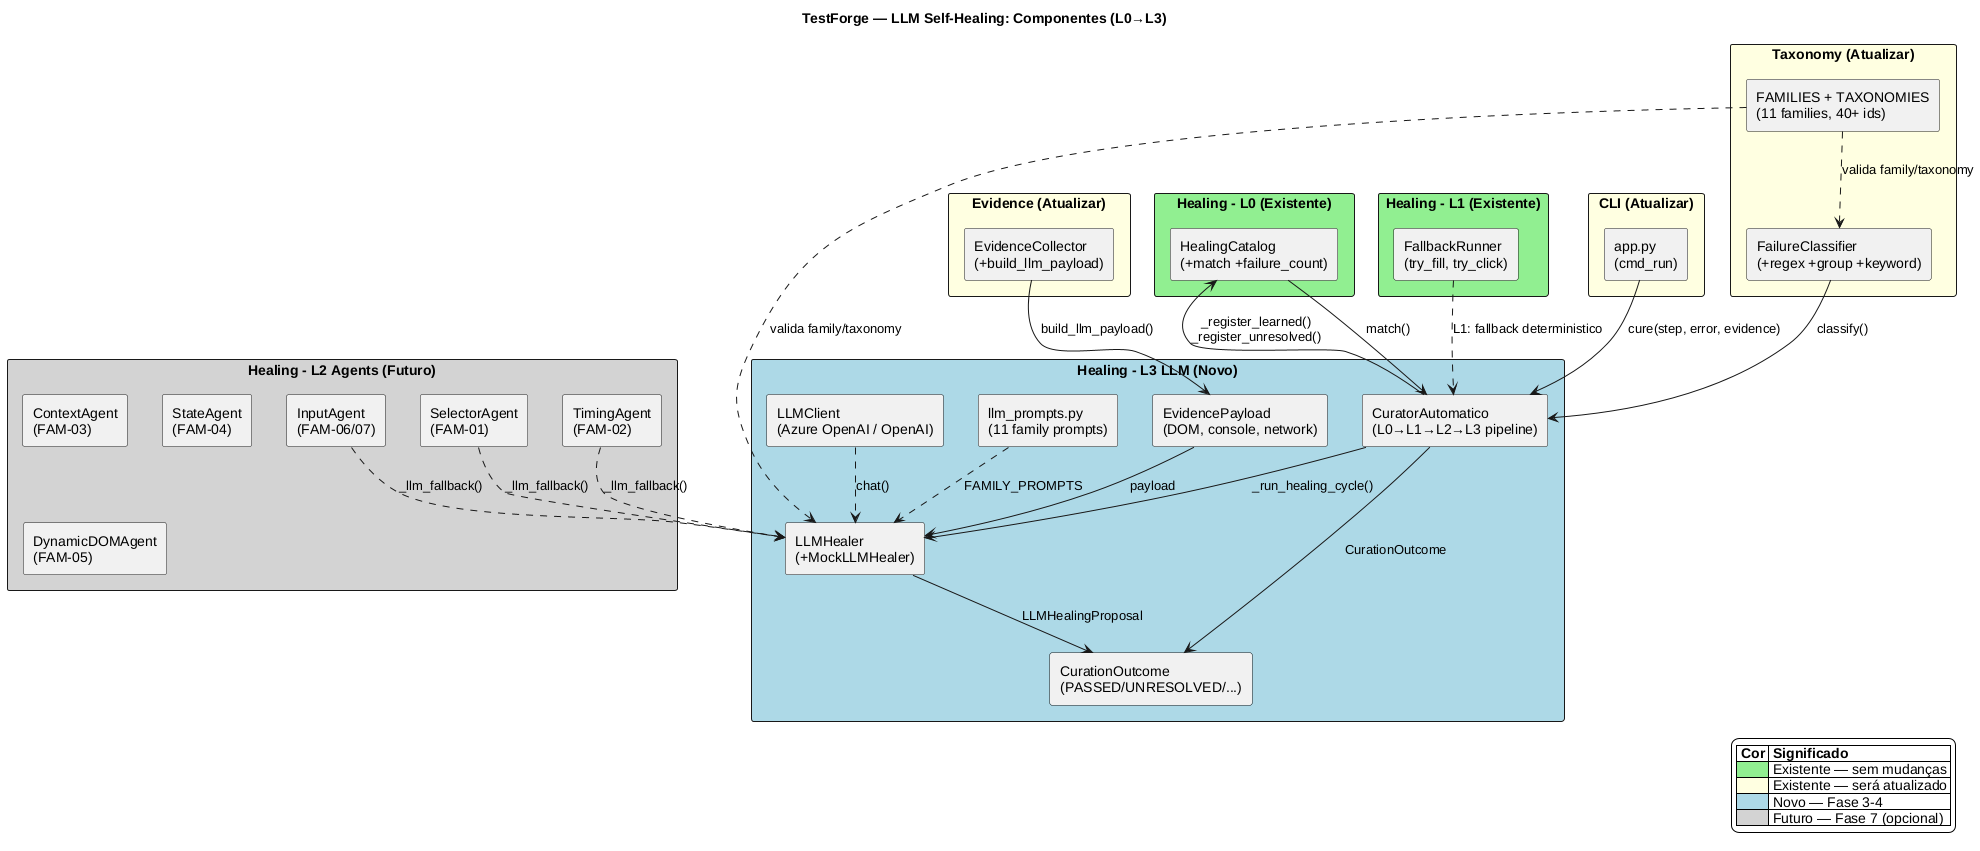

The diagram above was rendered by PlantUML. Its source (embedded in the PNG):
@startuml
title TestForge — LLM Self-Healing: Componentes (L0→L3)

skinparam packageStyle rectangle
skinparam backgroundColor #FFFFFF
skinparam componentStyle rectangle

' === Módulos existentes (atualizados) ===

package "Taxonomy (Atualizar)" as taxonomy #LightYellow {
  [FailureClassifier\n(+regex +group +keyword)] as FC
  [FAMILIES + TAXONOMIES\n(11 families, 40+ ids)] as FT
}

package "Evidence (Atualizar)" as evidence #LightYellow {
  [EvidenceCollector\n(+build_llm_payload)] as EC
}

package "Healing - L0 (Existente)" as l0 #LightGreen {
  [HealingCatalog\n(+match +failure_count)] as HC
}

package "Healing - L1 (Existente)" as l1 #LightGreen {
  [FallbackRunner\n(try_fill, try_click)] as FR
}

' === Novos módulos L3 ===

package "Healing - L3 LLM (Novo)" as l3 #LightBlue {
  [LLMClient\n(Azure OpenAI / OpenAI)] as LClient
  [LLMHealer\n(+MockLLMHealer)] as LHealer
  [llm_prompts.py\n(11 family prompts)] as LPrompts
  [EvidencePayload\n(DOM, console, network)] as EPayload
  [CuratorAutomatico\n(L0→L1→L2→L3 pipeline)] as Curator
  [CurationOutcome\n(PASSED/UNRESOLVED/...)] as COutcome
}

' === L2 Agents (Opcional) ===

package "Healing - L2 Agents (Futuro)" as l2 #LightGray {
  [SelectorAgent\n(FAM-01)] as SA
  [TimingAgent\n(FAM-02)] as TA
  [InputAgent\n(FAM-06/07)] as IA
  [ContextAgent\n(FAM-03)] as CA
  [StateAgent\n(FAM-04)] as StA
  [DynamicDOMAgent\n(FAM-05)] as DA
}

' === CLI ===

package "CLI (Atualizar)" as cli #LightYellow {
  [app.py\n(cmd_run)] as CMD
}

' === Dependências ===

CMD -down-> Curator : "cure(step, error, evidence)"
LClient ..> LHealer : "chat()"

EC -down-> EPayload : "build_llm_payload()"
EPayload -down-> LHealer : "payload"
LPrompts ..> LHealer : "FAMILY_PROMPTS"
LHealer -down-> COutcome : "LLMHealingProposal"

FC -down-> Curator : "classify()"
HC -down-> Curator : "match()"
FT ..> FC : "valida family/taxonomy"
FT ..> LHealer : "valida family/taxonomy"

Curator -down-> HC : "_register_learned()\n_register_unresolved()"
Curator -down-> LHealer : "_run_healing_cycle()"
Curator -down-> COutcome : "CurationOutcome"

FR ..> Curator : "L1: fallback deterministico"

SA ..> LHealer : "_llm_fallback()"
TA ..> LHealer : "_llm_fallback()"
IA ..> LHealer : "_llm_fallback()"

' === Legend ===

legend right
  |= Cor |= Significado |
  | <#LightGreen> | Existente — sem mudanças |
  | <#LightYellow> | Existente — será atualizado |
  | <#LightBlue> | Novo — Fase 3-4 |
  | <#LightGray> | Futuro — Fase 7 (opcional) |
endlegend

@enduml